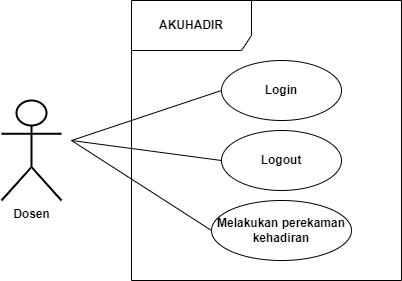

The diagram above was exported from draw.io. Its source (the exported page's mxGraphModel, read from the mxfile embedded in the PNG):
<mxGraphModel dx="861" dy="734" grid="1" gridSize="10" guides="1" tooltips="1" connect="1" arrows="1" fold="1" page="1" pageScale="1" pageWidth="850" pageHeight="1100" math="0" shadow="0">
  <root>
    <mxCell id="0" />
    <mxCell id="1" parent="0" />
    <mxCell id="b4DVX0fC-etxH5Q_vwU_-1" value="&lt;span&gt;Dosen&lt;/span&gt;" style="shape=umlActor;verticalLabelPosition=bottom;verticalAlign=top;html=1;outlineConnect=0;fontStyle=1;strokeWidth=2;" parent="1" vertex="1">
      <mxGeometry x="90" y="240" width="60" height="100" as="geometry" />
    </mxCell>
    <mxCell id="b4DVX0fC-etxH5Q_vwU_-2" value="&lt;b&gt;AKUHADIR&lt;/b&gt;" style="shape=umlFrame;whiteSpace=wrap;html=1;width=120;height=50;" parent="1" vertex="1">
      <mxGeometry x="220" y="140" width="270" height="280" as="geometry" />
    </mxCell>
    <mxCell id="b4DVX0fC-etxH5Q_vwU_-3" value="&lt;b&gt;Login&lt;/b&gt;" style="ellipse;whiteSpace=wrap;html=1;" parent="1" vertex="1">
      <mxGeometry x="310" y="200" width="120" height="60" as="geometry" />
    </mxCell>
    <mxCell id="b4DVX0fC-etxH5Q_vwU_-4" value="&lt;b&gt;Logout&lt;/b&gt;" style="ellipse;whiteSpace=wrap;html=1;" parent="1" vertex="1">
      <mxGeometry x="310" y="270" width="120" height="60" as="geometry" />
    </mxCell>
    <mxCell id="b4DVX0fC-etxH5Q_vwU_-8" value="&lt;b&gt;Melakukan perekaman kehadiran&lt;/b&gt;" style="ellipse;whiteSpace=wrap;html=1;" parent="1" vertex="1">
      <mxGeometry x="300" y="340" width="140" height="60" as="geometry" />
    </mxCell>
    <mxCell id="b4DVX0fC-etxH5Q_vwU_-9" value="" style="endArrow=none;html=1;rounded=0;entryX=0;entryY=0.5;entryDx=0;entryDy=0;" parent="1" target="b4DVX0fC-etxH5Q_vwU_-3" edge="1">
      <mxGeometry width="50" height="50" relative="1" as="geometry">
        <mxPoint x="160" y="280" as="sourcePoint" />
        <mxPoint x="170" y="330" as="targetPoint" />
      </mxGeometry>
    </mxCell>
    <mxCell id="b4DVX0fC-etxH5Q_vwU_-10" value="" style="endArrow=none;html=1;rounded=0;entryX=0;entryY=0.5;entryDx=0;entryDy=0;" parent="1" target="b4DVX0fC-etxH5Q_vwU_-4" edge="1">
      <mxGeometry width="50" height="50" relative="1" as="geometry">
        <mxPoint x="160" y="280" as="sourcePoint" />
        <mxPoint x="320" y="250" as="targetPoint" />
      </mxGeometry>
    </mxCell>
    <mxCell id="b4DVX0fC-etxH5Q_vwU_-14" value="" style="endArrow=none;html=1;rounded=0;entryX=0;entryY=0.5;entryDx=0;entryDy=0;" parent="1" target="b4DVX0fC-etxH5Q_vwU_-8" edge="1">
      <mxGeometry width="50" height="50" relative="1" as="geometry">
        <mxPoint x="160" y="280" as="sourcePoint" />
        <mxPoint x="360" y="290" as="targetPoint" />
      </mxGeometry>
    </mxCell>
  </root>
</mxGraphModel>